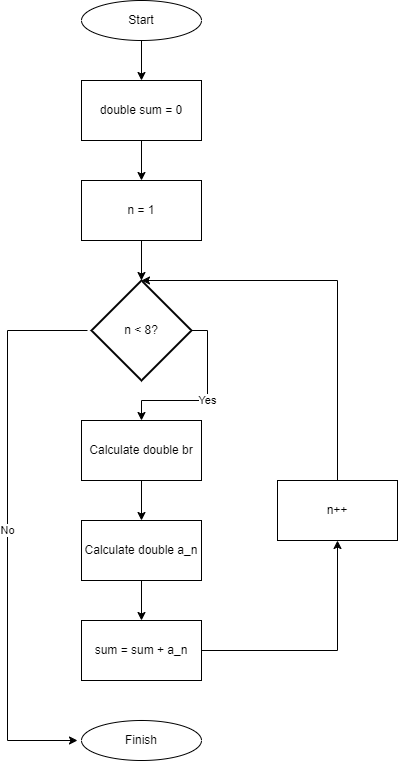

The diagram above was exported from draw.io. Its source (the exported page's mxGraphModel, read from the mxfile embedded in the PNG):
<mxGraphModel dx="1393" dy="788" grid="1" gridSize="10" guides="1" tooltips="1" connect="1" arrows="1" fold="1" page="1" pageScale="1" pageWidth="827" pageHeight="1169" math="0" shadow="0">
  <root>
    <mxCell id="0" />
    <mxCell id="1" parent="0" />
    <mxCell id="MNx6aA6hy5J1EWon3-Ac-1" value="Start" style="ellipse;whiteSpace=wrap;html=1;" vertex="1" parent="1">
      <mxGeometry x="354" y="40" width="120" height="40" as="geometry" />
    </mxCell>
    <mxCell id="MNx6aA6hy5J1EWon3-Ac-2" value="double sum = 0" style="rounded=0;whiteSpace=wrap;html=1;" vertex="1" parent="1">
      <mxGeometry x="354" y="120" width="120" height="60" as="geometry" />
    </mxCell>
    <mxCell id="MNx6aA6hy5J1EWon3-Ac-4" value="n = 1" style="rounded=0;whiteSpace=wrap;html=1;" vertex="1" parent="1">
      <mxGeometry x="354" y="220" width="120" height="60" as="geometry" />
    </mxCell>
    <mxCell id="MNx6aA6hy5J1EWon3-Ac-5" value="n &amp;lt; 8?" style="strokeWidth=2;html=1;shape=mxgraph.flowchart.decision;whiteSpace=wrap;" vertex="1" parent="1">
      <mxGeometry x="364" y="320" width="100" height="100" as="geometry" />
    </mxCell>
    <mxCell id="MNx6aA6hy5J1EWon3-Ac-6" value="Calculate double br" style="rounded=0;whiteSpace=wrap;html=1;" vertex="1" parent="1">
      <mxGeometry x="354" y="460" width="120" height="60" as="geometry" />
    </mxCell>
    <mxCell id="MNx6aA6hy5J1EWon3-Ac-7" value="Calculate double a_n" style="rounded=0;whiteSpace=wrap;html=1;" vertex="1" parent="1">
      <mxGeometry x="354" y="560" width="120" height="60" as="geometry" />
    </mxCell>
    <mxCell id="MNx6aA6hy5J1EWon3-Ac-8" value="sum = sum + a_n" style="rounded=0;whiteSpace=wrap;html=1;" vertex="1" parent="1">
      <mxGeometry x="354" y="660" width="120" height="60" as="geometry" />
    </mxCell>
    <mxCell id="MNx6aA6hy5J1EWon3-Ac-9" value="n++" style="rounded=0;whiteSpace=wrap;html=1;" vertex="1" parent="1">
      <mxGeometry x="550" y="520" width="120" height="60" as="geometry" />
    </mxCell>
    <mxCell id="MNx6aA6hy5J1EWon3-Ac-10" value="Finish" style="ellipse;whiteSpace=wrap;html=1;" vertex="1" parent="1">
      <mxGeometry x="354" y="760" width="120" height="40" as="geometry" />
    </mxCell>
    <mxCell id="MNx6aA6hy5J1EWon3-Ac-11" value="" style="endArrow=classic;html=1;rounded=0;exitX=0.5;exitY=1;exitDx=0;exitDy=0;entryX=0.5;entryY=0;entryDx=0;entryDy=0;" edge="1" parent="1" source="MNx6aA6hy5J1EWon3-Ac-1" target="MNx6aA6hy5J1EWon3-Ac-2">
      <mxGeometry width="50" height="50" relative="1" as="geometry">
        <mxPoint x="390" y="230" as="sourcePoint" />
        <mxPoint x="440" y="180" as="targetPoint" />
      </mxGeometry>
    </mxCell>
    <mxCell id="MNx6aA6hy5J1EWon3-Ac-12" value="" style="endArrow=classic;html=1;rounded=0;exitX=0.5;exitY=1;exitDx=0;exitDy=0;entryX=0.5;entryY=0;entryDx=0;entryDy=0;" edge="1" parent="1" source="MNx6aA6hy5J1EWon3-Ac-2" target="MNx6aA6hy5J1EWon3-Ac-4">
      <mxGeometry width="50" height="50" relative="1" as="geometry">
        <mxPoint x="390" y="230" as="sourcePoint" />
        <mxPoint x="440" y="180" as="targetPoint" />
      </mxGeometry>
    </mxCell>
    <mxCell id="MNx6aA6hy5J1EWon3-Ac-13" value="" style="endArrow=classic;html=1;rounded=0;exitX=0.5;exitY=1;exitDx=0;exitDy=0;entryX=0.5;entryY=0;entryDx=0;entryDy=0;entryPerimeter=0;" edge="1" parent="1" source="MNx6aA6hy5J1EWon3-Ac-4" target="MNx6aA6hy5J1EWon3-Ac-5">
      <mxGeometry width="50" height="50" relative="1" as="geometry">
        <mxPoint x="390" y="230" as="sourcePoint" />
        <mxPoint x="440" y="180" as="targetPoint" />
      </mxGeometry>
    </mxCell>
    <mxCell id="MNx6aA6hy5J1EWon3-Ac-15" value="" style="endArrow=classic;html=1;rounded=0;exitX=0.5;exitY=1;exitDx=0;exitDy=0;" edge="1" parent="1" source="MNx6aA6hy5J1EWon3-Ac-6" target="MNx6aA6hy5J1EWon3-Ac-7">
      <mxGeometry width="50" height="50" relative="1" as="geometry">
        <mxPoint x="390" y="530" as="sourcePoint" />
        <mxPoint x="440" y="480" as="targetPoint" />
      </mxGeometry>
    </mxCell>
    <mxCell id="MNx6aA6hy5J1EWon3-Ac-16" value="" style="endArrow=classic;html=1;rounded=0;exitX=0.5;exitY=1;exitDx=0;exitDy=0;entryX=0.5;entryY=0;entryDx=0;entryDy=0;" edge="1" parent="1" source="MNx6aA6hy5J1EWon3-Ac-7" target="MNx6aA6hy5J1EWon3-Ac-8">
      <mxGeometry width="50" height="50" relative="1" as="geometry">
        <mxPoint x="390" y="530" as="sourcePoint" />
        <mxPoint x="440" y="480" as="targetPoint" />
      </mxGeometry>
    </mxCell>
    <mxCell id="MNx6aA6hy5J1EWon3-Ac-17" value="" style="endArrow=classic;html=1;rounded=0;exitX=1;exitY=0.5;exitDx=0;exitDy=0;entryX=0.5;entryY=1;entryDx=0;entryDy=0;" edge="1" parent="1" source="MNx6aA6hy5J1EWon3-Ac-8" target="MNx6aA6hy5J1EWon3-Ac-9">
      <mxGeometry width="50" height="50" relative="1" as="geometry">
        <mxPoint x="390" y="530" as="sourcePoint" />
        <mxPoint x="460" y="750" as="targetPoint" />
        <Array as="points">
          <mxPoint x="610" y="690" />
        </Array>
      </mxGeometry>
    </mxCell>
    <mxCell id="MNx6aA6hy5J1EWon3-Ac-18" value="Yes" style="endArrow=classic;html=1;rounded=0;exitX=1;exitY=0.5;exitDx=0;exitDy=0;exitPerimeter=0;entryX=0.5;entryY=0;entryDx=0;entryDy=0;" edge="1" parent="1" source="MNx6aA6hy5J1EWon3-Ac-5" target="MNx6aA6hy5J1EWon3-Ac-6">
      <mxGeometry width="50" height="50" relative="1" as="geometry">
        <mxPoint x="390" y="530" as="sourcePoint" />
        <mxPoint x="440" y="480" as="targetPoint" />
        <Array as="points">
          <mxPoint x="480" y="370" />
          <mxPoint x="480" y="440" />
          <mxPoint x="414" y="440" />
        </Array>
      </mxGeometry>
    </mxCell>
    <mxCell id="MNx6aA6hy5J1EWon3-Ac-19" value="No" style="endArrow=classic;html=1;rounded=0;" edge="1" parent="1">
      <mxGeometry width="50" height="50" relative="1" as="geometry">
        <mxPoint x="360" y="370" as="sourcePoint" />
        <mxPoint x="350" y="780" as="targetPoint" />
        <Array as="points">
          <mxPoint x="280" y="370" />
          <mxPoint x="280" y="780" />
        </Array>
      </mxGeometry>
    </mxCell>
    <mxCell id="MNx6aA6hy5J1EWon3-Ac-20" value="" style="endArrow=classic;html=1;rounded=0;exitX=0.5;exitY=0;exitDx=0;exitDy=0;entryX=0.5;entryY=0;entryDx=0;entryDy=0;entryPerimeter=0;" edge="1" parent="1" source="MNx6aA6hy5J1EWon3-Ac-9" target="MNx6aA6hy5J1EWon3-Ac-5">
      <mxGeometry width="50" height="50" relative="1" as="geometry">
        <mxPoint x="390" y="530" as="sourcePoint" />
        <mxPoint x="440" y="480" as="targetPoint" />
        <Array as="points">
          <mxPoint x="610" y="320" />
        </Array>
      </mxGeometry>
    </mxCell>
  </root>
</mxGraphModel>